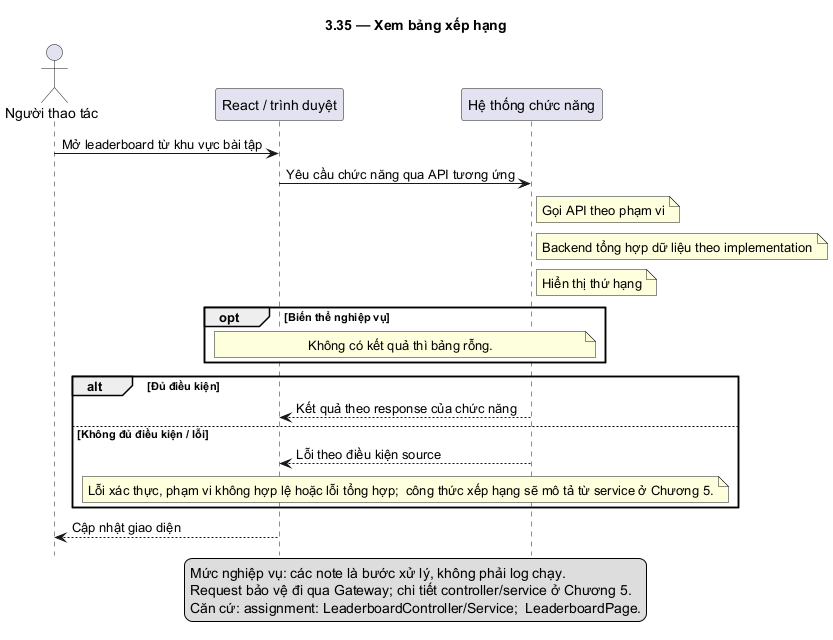

The diagram above was rendered by PlantUML. Its source (embedded in the PNG):
@startuml
skinparam defaultFontName DejaVu Sans
skinparam shadowing false
hide footbox
title 3.35 — Xem bảng xếp hạng
actor "Người thao tác" as U
participant "React / trình duyệt" as F
participant "Hệ thống chức năng" as B
U -> F: Mở leaderboard từ khu vực bài tập
F -> B: Yêu cầu chức năng qua API tương ứng
note right of B: Gọi API theo phạm vi
note right of B: Backend tổng hợp dữ liệu theo implementation
note right of B: Hiển thị thứ hạng
opt Biến thể nghiệp vụ
note over F,B: Không có kết quả thì bảng rỗng.
end
alt Đủ điều kiện
B --> F: Kết quả theo response của chức năng
else Không đủ điều kiện / lỗi
B --> F: Lỗi theo điều kiện source
note over F,B: Lỗi xác thực, phạm vi không hợp lệ hoặc lỗi tổng hợp;  công thức xếp hạng sẽ mô tả từ service ở Chương 5.
end
F --> U: Cập nhật giao diện
legend bottom
Mức nghiệp vụ: các note là bước xử lý, không phải log chạy.
Request bảo vệ đi qua Gateway; chi tiết controller/service ở Chương 5.
Căn cứ: assignment: LeaderboardController/Service;  LeaderboardPage.
endlegend
@enduml